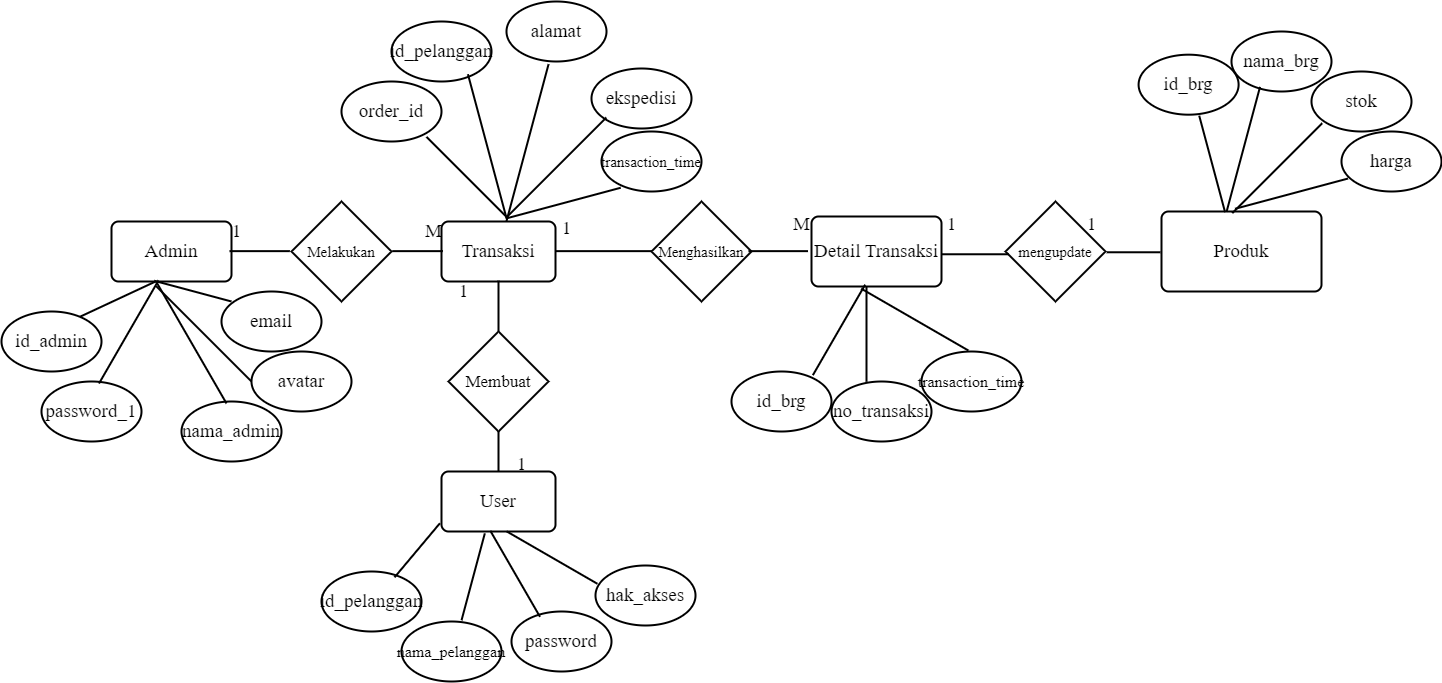

The diagram above was exported from draw.io. Its source (the exported page's mxGraphModel, read from the mxfile embedded in the PNG):
<mxGraphModel dx="2023" dy="565" grid="1" gridSize="10" guides="1" tooltips="1" connect="1" arrows="1" fold="1" page="1" pageScale="1" pageWidth="827" pageHeight="1169" math="0" shadow="0">
  <root>
    <mxCell id="0" />
    <mxCell id="1" parent="0" />
    <mxCell id="fGvMBVBT7wruq9hY5-NA-1" value="&lt;font style=&quot;font-size: 19px;&quot;&gt;Admin&lt;/font&gt;" style="rounded=1;whiteSpace=wrap;html=1;absoluteArcSize=1;arcSize=14;strokeWidth=2;fontFamily=Times New Roman;fontSize=19;" vertex="1" parent="1">
      <mxGeometry x="-680" y="240" width="120" height="60" as="geometry" />
    </mxCell>
    <mxCell id="fGvMBVBT7wruq9hY5-NA-2" value="&lt;font style=&quot;font-size: 15px;&quot;&gt;Melakukan&lt;/font&gt;" style="strokeWidth=2;html=1;shape=mxgraph.flowchart.decision;whiteSpace=wrap;fontFamily=Times New Roman;fontSize=19;" vertex="1" parent="1">
      <mxGeometry x="-500" y="220" width="100" height="100" as="geometry" />
    </mxCell>
    <mxCell id="fGvMBVBT7wruq9hY5-NA-3" value="&lt;font style=&quot;font-size: 19px;&quot;&gt;Transaksi&lt;/font&gt;" style="rounded=1;whiteSpace=wrap;html=1;absoluteArcSize=1;arcSize=14;strokeWidth=2;fontFamily=Times New Roman;fontSize=19;" vertex="1" parent="1">
      <mxGeometry x="-350" y="240" width="114" height="60" as="geometry" />
    </mxCell>
    <mxCell id="fGvMBVBT7wruq9hY5-NA-4" value="&lt;font style=&quot;font-size: 15px;&quot;&gt;Menghasilkan&lt;/font&gt;" style="strokeWidth=2;html=1;shape=mxgraph.flowchart.decision;whiteSpace=wrap;fontFamily=Times New Roman;fontSize=19;" vertex="1" parent="1">
      <mxGeometry x="-140" y="220" width="100" height="100" as="geometry" />
    </mxCell>
    <mxCell id="fGvMBVBT7wruq9hY5-NA-5" value="&lt;font style=&quot;font-size: 19px;&quot;&gt;Detail Transaksi&lt;/font&gt;" style="rounded=1;whiteSpace=wrap;html=1;absoluteArcSize=1;arcSize=14;strokeWidth=2;fontFamily=Times New Roman;fontSize=19;" vertex="1" parent="1">
      <mxGeometry x="20" y="235" width="130" height="70" as="geometry" />
    </mxCell>
    <mxCell id="fGvMBVBT7wruq9hY5-NA-6" value="mengupdate" style="strokeWidth=2;html=1;shape=mxgraph.flowchart.decision;whiteSpace=wrap;fontFamily=Times New Roman;fontSize=15;" vertex="1" parent="1">
      <mxGeometry x="214" y="220" width="100" height="100" as="geometry" />
    </mxCell>
    <mxCell id="fGvMBVBT7wruq9hY5-NA-7" value="&lt;font style=&quot;font-size: 19px;&quot;&gt;Produk&lt;/font&gt;" style="rounded=1;whiteSpace=wrap;html=1;absoluteArcSize=1;arcSize=14;strokeWidth=2;fontFamily=Times New Roman;fontSize=19;" vertex="1" parent="1">
      <mxGeometry x="370" y="230" width="160" height="80" as="geometry" />
    </mxCell>
    <mxCell id="fGvMBVBT7wruq9hY5-NA-10" value="id_admin" style="strokeWidth=2;html=1;shape=mxgraph.flowchart.start_1;whiteSpace=wrap;fontFamily=Times New Roman;fontSize=19;" vertex="1" parent="1">
      <mxGeometry x="-790" y="330" width="100" height="60" as="geometry" />
    </mxCell>
    <mxCell id="fGvMBVBT7wruq9hY5-NA-11" value="password_1" style="strokeWidth=2;html=1;shape=mxgraph.flowchart.start_1;whiteSpace=wrap;fontFamily=Times New Roman;fontSize=19;" vertex="1" parent="1">
      <mxGeometry x="-750" y="400" width="100" height="60" as="geometry" />
    </mxCell>
    <mxCell id="fGvMBVBT7wruq9hY5-NA-13" value="nama_admin" style="strokeWidth=2;html=1;shape=mxgraph.flowchart.start_1;whiteSpace=wrap;fontFamily=Times New Roman;fontSize=19;" vertex="1" parent="1">
      <mxGeometry x="-610" y="420" width="100" height="60" as="geometry" />
    </mxCell>
    <mxCell id="fGvMBVBT7wruq9hY5-NA-14" value="avatar" style="strokeWidth=2;html=1;shape=mxgraph.flowchart.start_1;whiteSpace=wrap;fontFamily=Times New Roman;fontSize=19;" vertex="1" parent="1">
      <mxGeometry x="-540" y="370" width="100" height="60" as="geometry" />
    </mxCell>
    <mxCell id="fGvMBVBT7wruq9hY5-NA-16" value="order_id" style="strokeWidth=2;html=1;shape=mxgraph.flowchart.start_1;whiteSpace=wrap;fontFamily=Times New Roman;fontSize=19;" vertex="1" parent="1">
      <mxGeometry x="-450" y="100" width="100" height="60" as="geometry" />
    </mxCell>
    <mxCell id="fGvMBVBT7wruq9hY5-NA-17" value="id_pelanggan" style="strokeWidth=2;html=1;shape=mxgraph.flowchart.start_1;whiteSpace=wrap;fontFamily=Times New Roman;fontSize=19;" vertex="1" parent="1">
      <mxGeometry x="-400" y="40" width="100" height="60" as="geometry" />
    </mxCell>
    <mxCell id="fGvMBVBT7wruq9hY5-NA-19" value="alamat" style="strokeWidth=2;html=1;shape=mxgraph.flowchart.start_1;whiteSpace=wrap;fontFamily=Times New Roman;fontSize=19;" vertex="1" parent="1">
      <mxGeometry x="-285" y="20" width="100" height="60" as="geometry" />
    </mxCell>
    <mxCell id="fGvMBVBT7wruq9hY5-NA-20" value="ekspedisi" style="strokeWidth=2;html=1;shape=mxgraph.flowchart.start_1;whiteSpace=wrap;fontFamily=Times New Roman;fontSize=19;" vertex="1" parent="1">
      <mxGeometry x="-200" y="87" width="100" height="60" as="geometry" />
    </mxCell>
    <mxCell id="fGvMBVBT7wruq9hY5-NA-21" value="id_brg" style="strokeWidth=2;html=1;shape=mxgraph.flowchart.start_1;whiteSpace=wrap;fontFamily=Times New Roman;fontSize=19;" vertex="1" parent="1">
      <mxGeometry x="-60" y="390" width="100" height="60" as="geometry" />
    </mxCell>
    <mxCell id="fGvMBVBT7wruq9hY5-NA-24" value="no_transaksi" style="strokeWidth=2;html=1;shape=mxgraph.flowchart.start_1;whiteSpace=wrap;fontFamily=Times New Roman;fontSize=19;" vertex="1" parent="1">
      <mxGeometry x="40" y="400" width="100" height="60" as="geometry" />
    </mxCell>
    <mxCell id="fGvMBVBT7wruq9hY5-NA-27" value="id_brg" style="strokeWidth=2;html=1;shape=mxgraph.flowchart.start_1;whiteSpace=wrap;fontFamily=Times New Roman;fontSize=19;" vertex="1" parent="1">
      <mxGeometry x="347.1" y="73.18" width="100" height="60" as="geometry" />
    </mxCell>
    <mxCell id="fGvMBVBT7wruq9hY5-NA-28" value="nama_brg" style="strokeWidth=2;html=1;shape=mxgraph.flowchart.start_1;whiteSpace=wrap;fontFamily=Times New Roman;fontSize=19;" vertex="1" parent="1">
      <mxGeometry x="440" y="50" width="100" height="60" as="geometry" />
    </mxCell>
    <mxCell id="fGvMBVBT7wruq9hY5-NA-29" value="stok" style="strokeWidth=2;html=1;shape=mxgraph.flowchart.start_1;whiteSpace=wrap;fontFamily=Times New Roman;fontSize=19;" vertex="1" parent="1">
      <mxGeometry x="520" y="90" width="100" height="60" as="geometry" />
    </mxCell>
    <mxCell id="fGvMBVBT7wruq9hY5-NA-30" value="harga" style="strokeWidth=2;html=1;shape=mxgraph.flowchart.start_1;whiteSpace=wrap;fontFamily=Times New Roman;fontSize=19;" vertex="1" parent="1">
      <mxGeometry x="550" y="150" width="100" height="60" as="geometry" />
    </mxCell>
    <mxCell id="fGvMBVBT7wruq9hY5-NA-31" value="email" style="strokeWidth=2;html=1;shape=mxgraph.flowchart.start_1;whiteSpace=wrap;fontFamily=Times New Roman;fontSize=19;" vertex="1" parent="1">
      <mxGeometry x="-570" y="310" width="100" height="60" as="geometry" />
    </mxCell>
    <mxCell id="fGvMBVBT7wruq9hY5-NA-32" value="&lt;font style=&quot;font-size: 15px;&quot;&gt;transaction_time&lt;/font&gt;" style="strokeWidth=2;html=1;shape=mxgraph.flowchart.start_1;whiteSpace=wrap;fontFamily=Times New Roman;fontSize=19;" vertex="1" parent="1">
      <mxGeometry x="-190" y="150" width="100" height="60" as="geometry" />
    </mxCell>
    <mxCell id="fGvMBVBT7wruq9hY5-NA-34" value="&lt;font style=&quot;font-size: 17px;&quot;&gt;Membuat&lt;/font&gt;" style="strokeWidth=2;html=1;shape=mxgraph.flowchart.decision;whiteSpace=wrap;fontFamily=Times New Roman;fontSize=19;" vertex="1" parent="1">
      <mxGeometry x="-343" y="350" width="100" height="100" as="geometry" />
    </mxCell>
    <mxCell id="fGvMBVBT7wruq9hY5-NA-35" value="&lt;font style=&quot;font-size: 19px;&quot;&gt;User&lt;/font&gt;" style="rounded=1;whiteSpace=wrap;html=1;absoluteArcSize=1;arcSize=14;strokeWidth=2;fontFamily=Times New Roman;fontSize=19;" vertex="1" parent="1">
      <mxGeometry x="-350" y="490" width="114" height="60" as="geometry" />
    </mxCell>
    <mxCell id="fGvMBVBT7wruq9hY5-NA-36" value="id_pelanggan" style="strokeWidth=2;html=1;shape=mxgraph.flowchart.start_1;whiteSpace=wrap;fontFamily=Times New Roman;fontSize=19;" vertex="1" parent="1">
      <mxGeometry x="-470" y="590" width="100" height="60" as="geometry" />
    </mxCell>
    <mxCell id="fGvMBVBT7wruq9hY5-NA-37" value="&lt;font style=&quot;font-size: 16px;&quot;&gt;nama_pelanggan&lt;/font&gt;" style="strokeWidth=2;html=1;shape=mxgraph.flowchart.start_1;whiteSpace=wrap;fontFamily=Times New Roman;fontSize=19;" vertex="1" parent="1">
      <mxGeometry x="-390" y="640" width="100" height="60" as="geometry" />
    </mxCell>
    <mxCell id="fGvMBVBT7wruq9hY5-NA-38" value="password" style="strokeWidth=2;html=1;shape=mxgraph.flowchart.start_1;whiteSpace=wrap;fontFamily=Times New Roman;fontSize=19;" vertex="1" parent="1">
      <mxGeometry x="-280" y="630" width="100" height="60" as="geometry" />
    </mxCell>
    <mxCell id="fGvMBVBT7wruq9hY5-NA-39" value="hak_akses" style="strokeWidth=2;html=1;shape=mxgraph.flowchart.start_1;whiteSpace=wrap;fontFamily=Times New Roman;fontSize=19;" vertex="1" parent="1">
      <mxGeometry x="-196" y="584" width="100" height="60" as="geometry" />
    </mxCell>
    <mxCell id="fGvMBVBT7wruq9hY5-NA-41" value="" style="line;strokeWidth=2;direction=south;html=1;rotation=65;fontFamily=Times New Roman;fontSize=19;" vertex="1" parent="1">
      <mxGeometry x="-678.86" y="275.91" width="10" height="83.55" as="geometry" />
    </mxCell>
    <mxCell id="fGvMBVBT7wruq9hY5-NA-52" value="" style="line;strokeWidth=2;direction=south;html=1;rotation=30;fontFamily=Times New Roman;fontSize=19;" vertex="1" parent="1">
      <mxGeometry x="-667.75" y="290.94" width="10" height="119.06" as="geometry" />
    </mxCell>
    <mxCell id="fGvMBVBT7wruq9hY5-NA-54" value="" style="line;strokeWidth=2;direction=south;html=1;rotation=-30;fontFamily=Times New Roman;fontSize=19;" vertex="1" parent="1">
      <mxGeometry x="-605" y="291.34" width="10" height="140" as="geometry" />
    </mxCell>
    <mxCell id="fGvMBVBT7wruq9hY5-NA-55" value="" style="line;strokeWidth=2;direction=south;html=1;rotation=-45;fontFamily=Times New Roman;fontSize=19;" vertex="1" parent="1">
      <mxGeometry x="-592.84" y="284.97" width="10" height="134.39" as="geometry" />
    </mxCell>
    <mxCell id="fGvMBVBT7wruq9hY5-NA-56" value="" style="line;strokeWidth=2;direction=south;html=1;rotation=-75;fontFamily=Times New Roman;fontSize=19;" vertex="1" parent="1">
      <mxGeometry x="-603.64" y="269.65" width="10" height="80" as="geometry" />
    </mxCell>
    <mxCell id="fGvMBVBT7wruq9hY5-NA-57" value="" style="line;strokeWidth=2;direction=south;html=1;rotation=-90;fontFamily=Times New Roman;fontSize=19;" vertex="1" parent="1">
      <mxGeometry x="-536.83" y="239.47" width="10" height="60.35" as="geometry" />
    </mxCell>
    <mxCell id="fGvMBVBT7wruq9hY5-NA-58" value="" style="line;strokeWidth=2;direction=south;html=1;rotation=-90;fontFamily=Times New Roman;fontSize=19;" vertex="1" parent="1">
      <mxGeometry x="-378.91" y="244.38" width="10" height="50.53" as="geometry" />
    </mxCell>
    <mxCell id="fGvMBVBT7wruq9hY5-NA-60" value="" style="line;strokeWidth=2;direction=south;html=1;rotation=-45;fontFamily=Times New Roman;fontSize=19;" vertex="1" parent="1">
      <mxGeometry x="-329.2" y="138.51" width="10" height="115.26" as="geometry" />
    </mxCell>
    <mxCell id="fGvMBVBT7wruq9hY5-NA-61" value="" style="line;strokeWidth=2;direction=south;html=1;rotation=-15;fontFamily=Times New Roman;fontSize=19;" vertex="1" parent="1">
      <mxGeometry x="-309.23" y="90.16" width="10" height="149.47" as="geometry" />
    </mxCell>
    <mxCell id="fGvMBVBT7wruq9hY5-NA-62" value="" style="line;strokeWidth=2;direction=south;html=1;rotation=15;fontFamily=Times New Roman;fontSize=19;" vertex="1" parent="1">
      <mxGeometry x="-269.02" y="79.88" width="10" height="162.98" as="geometry" />
    </mxCell>
    <mxCell id="fGvMBVBT7wruq9hY5-NA-63" value="" style="line;strokeWidth=2;direction=south;html=1;rotation=45;fontFamily=Times New Roman;fontSize=19;" vertex="1" parent="1">
      <mxGeometry x="-239.61" y="115.61" width="10" height="139.8" as="geometry" />
    </mxCell>
    <mxCell id="fGvMBVBT7wruq9hY5-NA-64" value="" style="line;strokeWidth=2;direction=south;html=1;rotation=75;fontFamily=Times New Roman;fontSize=19;" vertex="1" parent="1">
      <mxGeometry x="-233.14" y="162.22" width="10" height="118.8" as="geometry" />
    </mxCell>
    <mxCell id="fGvMBVBT7wruq9hY5-NA-65" value="" style="line;strokeWidth=2;direction=south;html=1;rotation=0;fontFamily=Times New Roman;fontSize=19;" vertex="1" parent="1">
      <mxGeometry x="-298" y="299.12" width="10" height="50.53" as="geometry" />
    </mxCell>
    <mxCell id="fGvMBVBT7wruq9hY5-NA-66" value="" style="line;strokeWidth=2;direction=south;html=1;rotation=0;fontFamily=Times New Roman;fontSize=19;" vertex="1" parent="1">
      <mxGeometry x="-298" y="449.47" width="10" height="40.53" as="geometry" />
    </mxCell>
    <mxCell id="fGvMBVBT7wruq9hY5-NA-67" value="" style="line;strokeWidth=2;direction=south;html=1;rotation=40;fontFamily=Times New Roman;fontSize=19;" vertex="1" parent="1">
      <mxGeometry x="-379.27" y="533.51" width="10" height="70.53" as="geometry" />
    </mxCell>
    <mxCell id="fGvMBVBT7wruq9hY5-NA-68" value="" style="line;strokeWidth=2;direction=south;html=1;rotation=15;fontFamily=Times New Roman;fontSize=19;" vertex="1" parent="1">
      <mxGeometry x="-323.32" y="550.33" width="10" height="90" as="geometry" />
    </mxCell>
    <mxCell id="fGvMBVBT7wruq9hY5-NA-70" value="" style="line;strokeWidth=2;direction=south;html=1;rotation=-30;fontFamily=Times New Roman;fontSize=19;" vertex="1" parent="1">
      <mxGeometry x="-281.34" y="542.63" width="10" height="99.31" as="geometry" />
    </mxCell>
    <mxCell id="fGvMBVBT7wruq9hY5-NA-71" value="" style="line;strokeWidth=2;direction=south;html=1;rotation=-60;fontFamily=Times New Roman;fontSize=19;" vertex="1" parent="1">
      <mxGeometry x="-244.51" y="523.56" width="10" height="105" as="geometry" />
    </mxCell>
    <mxCell id="fGvMBVBT7wruq9hY5-NA-73" value="" style="line;strokeWidth=2;direction=south;html=1;rotation=-90;fontFamily=Times New Roman;fontSize=19;" vertex="1" parent="1">
      <mxGeometry x="-192.78" y="221.6" width="10" height="96.09" as="geometry" />
    </mxCell>
    <mxCell id="fGvMBVBT7wruq9hY5-NA-74" value="" style="line;strokeWidth=2;direction=south;html=1;rotation=-90;fontFamily=Times New Roman;fontSize=19;" vertex="1" parent="1">
      <mxGeometry x="-18.26" y="239.86" width="10" height="59.56" as="geometry" />
    </mxCell>
    <mxCell id="fGvMBVBT7wruq9hY5-NA-75" value="" style="line;strokeWidth=2;direction=south;html=1;rotation=-90;fontFamily=Times New Roman;fontSize=19;" vertex="1" parent="1">
      <mxGeometry x="178.73" y="239.25" width="10" height="67.02" as="geometry" />
    </mxCell>
    <mxCell id="fGvMBVBT7wruq9hY5-NA-76" value="" style="line;strokeWidth=2;direction=south;html=1;rotation=-90;fontFamily=Times New Roman;fontSize=19;" vertex="1" parent="1">
      <mxGeometry x="337.1" y="243.89" width="10" height="53.75" as="geometry" />
    </mxCell>
    <mxCell id="fGvMBVBT7wruq9hY5-NA-77" value="" style="line;strokeWidth=2;direction=south;html=1;rotation=-150;fontFamily=Times New Roman;fontSize=19;" vertex="1" parent="1">
      <mxGeometry x="42.5" y="296.16" width="10" height="104.51" as="geometry" />
    </mxCell>
    <mxCell id="fGvMBVBT7wruq9hY5-NA-83" value="" style="line;strokeWidth=2;direction=south;html=1;rotation=-180;fontFamily=Times New Roman;fontSize=19;" vertex="1" parent="1">
      <mxGeometry x="70" y="305" width="10" height="95.32" as="geometry" />
    </mxCell>
    <mxCell id="fGvMBVBT7wruq9hY5-NA-86" value="" style="line;strokeWidth=2;direction=south;html=1;rotation=-195;fontFamily=Times New Roman;fontSize=19;" vertex="1" parent="1">
      <mxGeometry x="415.64" y="132.43" width="10" height="100" as="geometry" />
    </mxCell>
    <mxCell id="fGvMBVBT7wruq9hY5-NA-88" value="" style="line;strokeWidth=2;direction=south;html=1;rotation=-165;fontFamily=Times New Roman;fontSize=19;" vertex="1" parent="1">
      <mxGeometry x="446.8" y="103.16" width="10" height="129.33" as="geometry" />
    </mxCell>
    <mxCell id="fGvMBVBT7wruq9hY5-NA-92" value="" style="line;strokeWidth=2;direction=south;html=1;rotation=-135;fontFamily=Times New Roman;fontSize=19;" vertex="1" parent="1">
      <mxGeometry x="480.76" y="123.09" width="10" height="127.15" as="geometry" />
    </mxCell>
    <mxCell id="fGvMBVBT7wruq9hY5-NA-93" value="" style="line;strokeWidth=2;direction=south;html=1;rotation=-105;fontFamily=Times New Roman;fontSize=19;" vertex="1" parent="1">
      <mxGeometry x="495" y="153.72" width="10" height="116.93" as="geometry" />
    </mxCell>
    <mxCell id="fGvMBVBT7wruq9hY5-NA-94" value="1" style="text;html=1;align=center;verticalAlign=middle;resizable=0;points=[];autosize=1;strokeColor=none;fillColor=none;fontFamily=Times New Roman;fontSize=19;" vertex="1" parent="1">
      <mxGeometry x="-570" y="230" width="30" height="40" as="geometry" />
    </mxCell>
    <mxCell id="fGvMBVBT7wruq9hY5-NA-95" value="M" style="text;html=1;align=center;verticalAlign=middle;resizable=0;points=[];autosize=1;strokeColor=none;fillColor=none;fontFamily=Times New Roman;fontSize=19;" vertex="1" parent="1">
      <mxGeometry x="-378" y="230" width="40" height="40" as="geometry" />
    </mxCell>
    <mxCell id="fGvMBVBT7wruq9hY5-NA-96" value="1" style="text;html=1;align=center;verticalAlign=middle;resizable=0;points=[];autosize=1;strokeColor=none;fillColor=none;fontFamily=Times New Roman;fontSize=19;" vertex="1" parent="1">
      <mxGeometry x="-343.00000000000006" y="289.91" width="30" height="40" as="geometry" />
    </mxCell>
    <mxCell id="fGvMBVBT7wruq9hY5-NA-97" value="1" style="text;html=1;align=center;verticalAlign=middle;resizable=0;points=[];autosize=1;strokeColor=none;fillColor=none;fontFamily=Times New Roman;fontSize=19;" vertex="1" parent="1">
      <mxGeometry x="-239.61" y="227.49" width="30" height="40" as="geometry" />
    </mxCell>
    <mxCell id="fGvMBVBT7wruq9hY5-NA-98" value="1" style="text;html=1;align=center;verticalAlign=middle;resizable=0;points=[];autosize=1;strokeColor=none;fillColor=none;fontFamily=Times New Roman;fontSize=19;" vertex="1" parent="1">
      <mxGeometry x="-285" y="463" width="30" height="40" as="geometry" />
    </mxCell>
    <mxCell id="fGvMBVBT7wruq9hY5-NA-99" value="M" style="text;html=1;align=center;verticalAlign=middle;resizable=0;points=[];autosize=1;strokeColor=none;fillColor=none;fontFamily=Times New Roman;fontSize=19;" vertex="1" parent="1">
      <mxGeometry x="-10" y="223" width="40" height="40" as="geometry" />
    </mxCell>
    <mxCell id="fGvMBVBT7wruq9hY5-NA-100" value="1" style="text;html=1;align=center;verticalAlign=middle;resizable=0;points=[];autosize=1;strokeColor=none;fillColor=none;fontFamily=Times New Roman;fontSize=19;" vertex="1" parent="1">
      <mxGeometry x="145" y="223" width="30" height="40" as="geometry" />
    </mxCell>
    <mxCell id="fGvMBVBT7wruq9hY5-NA-101" value="1" style="text;html=1;align=center;verticalAlign=middle;resizable=0;points=[];autosize=1;strokeColor=none;fillColor=none;fontFamily=Times New Roman;fontSize=19;" vertex="1" parent="1">
      <mxGeometry x="285" y="223" width="30" height="40" as="geometry" />
    </mxCell>
    <mxCell id="fGvMBVBT7wruq9hY5-NA-102" value="&lt;font style=&quot;font-size: 16px;&quot;&gt;transaction_time&lt;/font&gt;" style="strokeWidth=2;html=1;shape=mxgraph.flowchart.start_1;whiteSpace=wrap;fontFamily=Times New Roman;fontSize=19;" vertex="1" parent="1">
      <mxGeometry x="130" y="370" width="100" height="60" as="geometry" />
    </mxCell>
    <mxCell id="fGvMBVBT7wruq9hY5-NA-103" value="" style="line;strokeWidth=2;direction=south;html=1;rotation=120;fontFamily=Times New Roman;fontSize=19;" vertex="1" parent="1">
      <mxGeometry x="118.35" y="276.2" width="10" height="123.8" as="geometry" />
    </mxCell>
  </root>
</mxGraphModel>